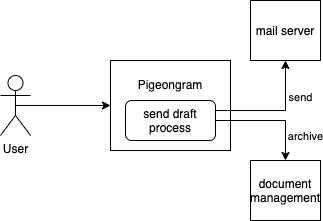

The diagram above was exported from draw.io. Its source (the exported page's mxGraphModel, read from the mxfile embedded in the PNG):
<mxGraphModel dx="946" dy="596" grid="1" gridSize="10" guides="1" tooltips="1" connect="1" arrows="1" fold="1" page="1" pageScale="1" pageWidth="827" pageHeight="1169" math="0" shadow="0">
  <root>
    <mxCell id="0" />
    <mxCell id="1" parent="0" />
    <mxCell id="CPXBoHrCxSoyEhHohrTl-2" value="Pigeongram&lt;br&gt;&lt;br&gt;&lt;br&gt;&lt;br&gt;" style="rounded=0;whiteSpace=wrap;html=1;" vertex="1" parent="1">
      <mxGeometry x="350" y="260" width="120" height="90" as="geometry" />
    </mxCell>
    <mxCell id="CPXBoHrCxSoyEhHohrTl-7" value="send" style="edgeStyle=orthogonalEdgeStyle;rounded=0;orthogonalLoop=1;jettySize=auto;html=1;entryX=0.5;entryY=1;entryDx=0;entryDy=0;exitX=1;exitY=0.25;exitDx=0;exitDy=0;" edge="1" parent="1" source="CPXBoHrCxSoyEhHohrTl-13" target="CPXBoHrCxSoyEhHohrTl-3">
      <mxGeometry x="0.375" y="-15" relative="1" as="geometry">
        <mxPoint as="offset" />
      </mxGeometry>
    </mxCell>
    <mxCell id="CPXBoHrCxSoyEhHohrTl-8" style="edgeStyle=orthogonalEdgeStyle;rounded=0;orthogonalLoop=1;jettySize=auto;html=1;exitX=1;exitY=0.5;exitDx=0;exitDy=0;" edge="1" parent="1" source="CPXBoHrCxSoyEhHohrTl-13" target="CPXBoHrCxSoyEhHohrTl-4">
      <mxGeometry relative="1" as="geometry" />
    </mxCell>
    <mxCell id="CPXBoHrCxSoyEhHohrTl-12" value="archive" style="edgeLabel;html=1;align=center;verticalAlign=middle;resizable=0;points=[];" vertex="1" connectable="0" parent="CPXBoHrCxSoyEhHohrTl-8">
      <mxGeometry x="-0.1091" y="-1" relative="1" as="geometry">
        <mxPoint x="40" y="14" as="offset" />
      </mxGeometry>
    </mxCell>
    <mxCell id="CPXBoHrCxSoyEhHohrTl-3" value="mail server" style="rounded=0;whiteSpace=wrap;html=1;" vertex="1" parent="1">
      <mxGeometry x="490" y="200" width="70" height="60" as="geometry" />
    </mxCell>
    <mxCell id="CPXBoHrCxSoyEhHohrTl-4" value="document management" style="rounded=0;whiteSpace=wrap;html=1;" vertex="1" parent="1">
      <mxGeometry x="490" y="360" width="70" height="60" as="geometry" />
    </mxCell>
    <mxCell id="CPXBoHrCxSoyEhHohrTl-10" style="edgeStyle=orthogonalEdgeStyle;rounded=0;orthogonalLoop=1;jettySize=auto;html=1;exitX=0.5;exitY=0.5;exitDx=0;exitDy=0;exitPerimeter=0;" edge="1" parent="1" source="CPXBoHrCxSoyEhHohrTl-9" target="CPXBoHrCxSoyEhHohrTl-2">
      <mxGeometry relative="1" as="geometry" />
    </mxCell>
    <mxCell id="CPXBoHrCxSoyEhHohrTl-9" value="User" style="shape=umlActor;verticalLabelPosition=bottom;verticalAlign=top;html=1;outlineConnect=0;" vertex="1" parent="1">
      <mxGeometry x="240" y="275" width="30" height="60" as="geometry" />
    </mxCell>
    <mxCell id="CPXBoHrCxSoyEhHohrTl-13" value="send draft&lt;br&gt;process" style="rounded=1;whiteSpace=wrap;html=1;" vertex="1" parent="1">
      <mxGeometry x="365" y="300" width="90" height="40" as="geometry" />
    </mxCell>
  </root>
</mxGraphModel>